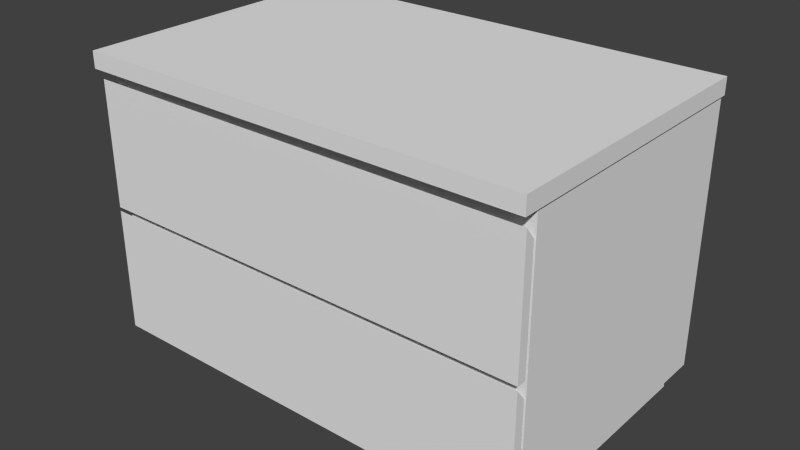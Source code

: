 # Source: KitchenCabinet.blend  (saved by Blender 2.70.0; exported with 4.5.12 LTS)
import bpy
from mathutils import Matrix  # noqa: F401  (used for matrix-valued properties, if any)

bpy.ops.wm.read_factory_settings(use_empty=True)
scene = bpy.context.scene
scene.name = 'Scene'

# ---- collections
col_collection_1 = bpy.data.collections.new('Collection 1'); scene.collection.children.link(col_collection_1)

# ---- materials (node trees are filled in below, after node groups)
mat_default = bpy.data.materials.new('Default')
mat_default.alpha_threshold = 0.0
mat_default.use_transparent_shadow = False
mat_default.roughness = 0.5
mat_default.line_color = (0.0, 0.0, 0.0, 1.0)

# ---- material node trees

# ---- world
world_world = bpy.data.worlds.new('World'); scene.world = world_world
world_world.color = (0.05088, 0.05088, 0.05088)
world_world.use_sun_shadow = False
world_world.sun_shadow_jitter_overblur = 0.0
world_world.cycles.sampling_method = 'MANUAL'
world_world.cycles.sample_map_resolution = 256

# ---- meshes
me_kitchencabinet01_003 = bpy.data.meshes.new('KitchenCabinet01.003')
me_kitchencabinet01_003.from_pydata([(0.5, 0.05141, 0.3303), (0.5, 0.3328, 0.3303), (-0.5, 0.3328, 0.3303), (-0.5, 0.05141, 0.3303), (0.5, 0.3064, 0.3095), (0.5, 0.05141, 0.3095), (-0.5, 0.05141, 0.3095), (-0.5, 0.3064, 0.3095)], [], [(0, 1, 2, 3), (4, 5, 6, 7), (0, 3, 6, 5), (1, 0, 5, 4), (2, 1, 4, 7), (3, 2, 7, 6)])
_uv = me_kitchencabinet01_003.uv_layers.new(name='UVMap')
_uv.uv.foreach_set('vector', [0.5628, 1.0, 0.2814, 1.0, 0.2814, 0.0, 0.5628, 0.0, 0.255, 1.0, 1.49e-08, 1.0, 0.0, 0.0, 0.255, 2.98e-08, 1.0, 1.021, 0.0, 1.021, 0.0, 1.0, 1.0, 1.0, 0.5628, 0.02083, 0.8442, 0.02083, 0.8442, 0.04166, 0.5892, 0.04166, 0.2814, 2.98e-08, 0.2814, 1.0, 0.255, 1.0, 0.255, 2.98e-08, 0.8442, 0.02083, 0.5628, 0.02083, 0.5892, 2.98e-08, 0.8442, 0.0])
me_kitchencabinet01_003.materials.append(mat_default)
me_kitchencabinet01_003.use_remesh_preserve_volume = False
me_kitchencabinet01_003.use_remesh_preserve_attributes = False
me_kitchencabinet01_003.use_mirror_vertex_groups = False
me_kitchencabinet01_003.update()
me_kitchencabinet01_002 = bpy.data.meshes.new('KitchenCabinet01.002')
me_kitchencabinet01_002.from_pydata([(0.5, 0.3413, 0.3303), (0.5, 0.6227, 0.3303), (-0.5, 0.6227, 0.3303), (-0.5, 0.3413, 0.3303), (0.5, 0.5964, 0.3095), (0.5, 0.3413, 0.3095), (-0.5, 0.3413, 0.3095), (-0.5, 0.5964, 0.3095)], [], [(0, 1, 2, 3), (4, 5, 6, 7), (0, 3, 6, 5), (1, 0, 5, 4), (2, 1, 4, 7), (3, 2, 7, 6)])
_uv = me_kitchencabinet01_002.uv_layers.new(name='UVMap')
_uv.uv.foreach_set('vector', [0.0, 4.651e-08, 0.2196, 0.0, 0.2196, 0.7804, 1.395e-07, 0.7804, 0.0, 0.9794, 0.0, 0.7804, 0.7804, 0.7804, 0.7804, 0.9794, 1.0, 0.7804, 0.2196, 0.7804, 0.2196, 0.7641, 1.0, 0.7641, 0.2359, 0.0, 0.2359, 0.2196, 0.2196, 0.2196, 0.2196, 0.02059, 0.7804, 1.0, 0.0, 1.0, 0.0, 0.9794, 0.7804, 0.9794, 0.4392, 0.2359, 0.2196, 0.2359, 0.2402, 0.2196, 0.4392, 0.2196])
me_kitchencabinet01_002.materials.append(mat_default)
me_kitchencabinet01_002.use_remesh_preserve_volume = False
me_kitchencabinet01_002.use_remesh_preserve_attributes = False
me_kitchencabinet01_002.use_mirror_vertex_groups = False
me_kitchencabinet01_002.update()
me_kitchencabinet01_001 = bpy.data.meshes.new('KitchenCabinet01.001')
me_kitchencabinet01_001.from_pydata([(0.5051, 0.6832, 0.3438), (0.5051, 0.6464, 0.3438), (0.5051, 0.6464, -0.3049), (0.5051, 0.6832, -0.3049), (-0.5051, 0.6464, -0.3049), (-0.5051, 0.6832, -0.3049), (-0.5051, 0.6832, 0.3438), (-0.5051, 0.6464, 0.3438)], [], [(0, 1, 2, 3), (3, 2, 4, 5), (1, 0, 6, 7), (1, 7, 4, 2), (6, 0, 3, 5), (7, 6, 5, 4)])
_uv = me_kitchencabinet01_001.uv_layers.new(name='UVMap')
_uv.uv.foreach_set('vector', [1.0, 0.4607, 0.9738, 0.4607, 0.9738, 0.0, 1.0, 2.117e-08, 0.9477, 8.466e-08, 0.9738, 0.0, 0.9738, 0.7174, 0.9477, 0.7174, 0.9215, 8.466e-08, 0.9477, 0.0, 0.9477, 0.7174, 0.9215, 0.7174, 0.4607, 0.7174, 0.4607, 0.0, 0.9215, 0.0, 0.9215, 0.7174, 8.466e-08, 0.7174, 0.0, 4.233e-08, 0.4607, 0.0, 0.4607, 0.7174, 1.0, 0.9215, 0.9738, 0.9215, 0.9738, 0.4607, 1.0, 0.4607])
me_kitchencabinet01_001.materials.append(mat_default)
me_kitchencabinet01_001.use_remesh_preserve_volume = False
me_kitchencabinet01_001.use_remesh_preserve_attributes = False
me_kitchencabinet01_001.use_mirror_vertex_groups = False
me_kitchencabinet01_001.update()
me_kitchencabinet01 = bpy.data.meshes.new('KitchenCabinet01')
me_kitchencabinet01.from_pydata([(0.5, 0.6504, -0.3034), (0.5, 0.05141, -0.3034), (-0.5, 0.05141, -0.3034), (-0.5, 0.6504, -0.3034), (0.5, 0.05141, 0.3034), (0.5, 0.6504, 0.3034), (-0.5, 0.6504, 0.3034), (-0.5, 0.05141, 0.3034), (0.4737, -0.001315, 0.2771), (-0.4737, -0.001315, 0.2771), (-0.4737, -0.001315, -0.2771), (0.4737, -0.001315, -0.2771), (0.4737, 0.05141, 0.2771), (-0.4737, 0.05141, 0.2771), (-0.4737, 0.05141, -0.2771), (0.4737, 0.05141, -0.2771)], [], [(0, 1, 2, 3), (4, 5, 6, 7), (4, 7, 2, 1), (1, 0, 5, 4), (0, 3, 6, 5), (7, 6, 3, 2), (8, 9, 10, 11), (12, 13, 9, 8), (13, 14, 10, 9), (14, 15, 11, 10), (15, 12, 8, 11)])
_uv = me_kitchencabinet01.uv_layers.new(name='UVMap')
_uv.uv.foreach_set('vector', [0.4533, 0.4533, 0.7249, 0.4533, 0.7249, 0.9067, 0.4533, 0.9067, 0.4533, 2.702e-08, 0.7249, 0.0, 0.7249, 0.4533, 0.4533, 0.4533, 0.4533, 0.5502, 0.0, 0.5502, 0.0, 0.2751, 0.4533, 0.2751, 0.7249, 0.2716, 0.7249, 0.0, 1.0, 0.0, 1.0, 0.2716, 0.0, 5.404e-08, 0.4533, 0.0, 0.4533, 0.2751, 2.702e-08, 0.2751, 1.0, 0.4533, 1.0, 0.7249, 0.7249, 0.7249, 0.7249, 0.4533, 0.4295, 0.8014, 0.0, 0.8014, 0.0, 0.5502, 0.4295, 0.5502, 0.4295, 0.8253, 0.0, 0.8253, 0.0, 0.8014, 0.4295, 0.8014, 0.2512, 0.8731, 0.0, 0.8731, 0.0, 0.8492, 0.2512, 0.8492, 0.0, 0.8253, 0.4295, 0.8253, 0.4295, 0.8492, 0.0, 0.8492, 0.7488, 0.7249, 0.7488, 0.9761, 0.7249, 0.9761, 0.7249, 0.7249])
me_kitchencabinet01.materials.append(mat_default)
me_kitchencabinet01.use_remesh_preserve_volume = False
me_kitchencabinet01.use_remesh_preserve_attributes = False
me_kitchencabinet01.use_mirror_vertex_groups = False
me_kitchencabinet01.update()

# ---- objects
ob_box2 = bpy.data.objects.new('Box2', me_kitchencabinet01_003)
ob_box = bpy.data.objects.new('Box', me_kitchencabinet01_002)
ob_top = bpy.data.objects.new('Top', me_kitchencabinet01_001)
ob_cabinet = bpy.data.objects.new('Cabinet', me_kitchencabinet01)

# ---- transforms, parenting, visibility, modifiers, constraints
ob_box2.location = (0.0, 0.0, 0.0)
ob_box2.rotation_euler = (1.571, -0.0, 0.0)
ob_box2.lineart.crease_threshold = 0.0
ob_box.location = (0.0, 0.0, 0.0)
ob_box.rotation_euler = (1.571, -0.0, 0.0)
ob_box.lineart.crease_threshold = 0.0
ob_top.location = (0.0, 0.0, 0.0)
ob_top.rotation_euler = (1.571, -0.0, 0.0)
ob_top.lineart.crease_threshold = 0.0
ob_cabinet.location = (0.0, 0.0, 0.0)
ob_cabinet.rotation_euler = (1.571, -0.0, 0.0)
ob_cabinet.lineart.crease_threshold = 0.0

# ---- collection membership
col_collection_1.objects.link(ob_box2)
col_collection_1.objects.link(ob_box)
col_collection_1.objects.link(ob_top)
col_collection_1.objects.link(ob_cabinet)

# ---- scene / render settings (as saved in the file)
scene.frame_start = 1; scene.frame_end = 250; scene.frame_set(1)
scene.render.engine = 'BLENDER_EEVEE_NEXT'
scene.render.resolution_percentage = 50
scene.render.dither_intensity = 0.0
scene.cycles.use_denoising = False
scene.cycles.samples = 10
scene.cycles.sampling_pattern = 'TABULATED_SOBOL'
scene.cycles.light_sampling_threshold = 0.0
scene.cycles.use_adaptive_sampling = False
scene.cycles.use_light_tree = False
scene.cycles.blur_glossy = 0.0
scene.cycles.volume_bounces = 1
scene.cycles.pixel_filter_type = 'GAUSSIAN'
scene.cycles.sample_clamp_indirect = 0.0
scene.view_settings.view_transform = 'Standard'
bpy.context.view_layer.update()

# ---- added for rendering (the .blend has no active camera and no usable light): camera, sun
cam_auto = bpy.data.cameras.new('AutoCamera')
cam_auto.lens = 50.0
cam_auto.sensor_width = 36.0
cam_auto.clip_end = 1000.0
ob_auto_camera = bpy.data.objects.new('AutoCamera', cam_auto)
scene.collection.objects.link(ob_auto_camera)
ob_auto_camera.location = (1.27865, -1.55385, 1.36388)
ob_auto_camera.rotation_euler = (1.09748, -7.21219e-08, 0.694738)
scene.camera = ob_auto_camera
light_auto_sun = bpy.data.lights.new('AutoSun', 'SUN')
light_auto_sun.energy = 3.0
light_auto_sun.angle = 0.0523599
ob_auto_sun = bpy.data.objects.new('AutoSun', light_auto_sun)
scene.collection.objects.link(ob_auto_sun)
ob_auto_sun.rotation_euler = (0.872665, 0.174533, 0.523599)
bpy.context.view_layer.update()
